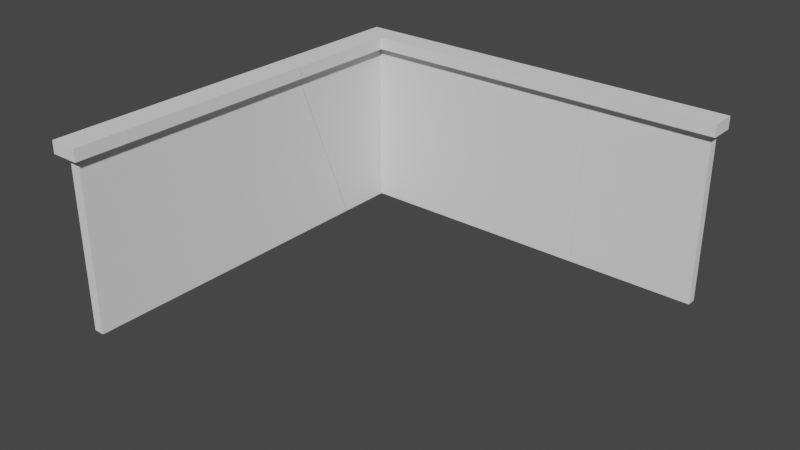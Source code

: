 # Source: Cubicle_Wall_Broken_1.blend  (saved by Blender 2.82.7; exported with 4.5.12 LTS)
import bpy
from mathutils import Matrix  # noqa: F401  (used for matrix-valued properties, if any)

bpy.ops.wm.read_factory_settings(use_empty=True)
scene = bpy.context.scene
scene.name = 'Scene'

# ---- collections
col_collection = bpy.data.collections.new('Collection'); scene.collection.children.link(col_collection)

# ---- world
world_world = bpy.data.worlds.new('World'); scene.world = world_world
world_world.use_nodes = True; world_world.node_tree.nodes.clear()
_N = world_world.node_tree.nodes; _L = world_world.node_tree.links
n0 = _N.new('ShaderNodeOutputWorld'); n0.name = 'World Output'; n0.location = (300, 300)
n1 = _N.new('ShaderNodeBackground'); n1.name = 'Background'; n1.location = (10, 300)
n1.inputs[0].default_value = (0.05088, 0.05088, 0.05088, 1.0)
_L.new(n1.outputs[0], n0.inputs[0])
n0.is_active_output = True
world_world.color = (0.05088, 0.05088, 0.05088)
world_world.use_sun_shadow = False
world_world.sun_shadow_jitter_overblur = 0.0

# ---- meshes
me_cubicle_cell_003 = bpy.data.meshes.new('Cubicle_cell.003')
me_cubicle_cell_003.from_pydata([(1.753, 0.5624, -0.8703), (1.753, 0.621, -0.8703), (1.753, 0.5624, 0.1799), (1.753, 0.621, 0.1799), (1.792, 0.6704, 0.2553), (1.792, 0.513, 0.2553), (1.792, 0.513, 0.1799), (1.792, 0.6704, 0.1799), (1.033, 0.6704, 0.2553), (1.03, 0.6704, 0.1799), (1.02, 0.621, 0.1799), (0.9583, 0.5624, -0.8703), (0.9701, 0.621, -0.8703), (0.9982, 0.513, 0.1799), (1.008, 0.5624, 0.1799), (1.002, 0.513, 0.2553), (1.033, 0.6704, 0.2553), (1.03, 0.6704, 0.1799), (1.02, 0.621, 0.1799), (0.9701, 0.621, -0.8703), (0.9583, 0.5624, -0.8703), (0.9982, 0.513, 0.1799), (1.008, 0.5624, 0.1799), (1.002, 0.513, 0.2553)], [], [(2, 0, 1, 3), (16, 23, 5, 4), (5, 6, 7, 4), (20, 19, 1, 0), (3, 18, 17, 7, 6, 21, 22, 2), (22, 20, 0, 2), (19, 18, 3, 1), (23, 21, 6, 5), (17, 16, 4, 7), (11, 14, 13, 15, 8, 9, 10, 12)])
_k = set([(8, 9), (8, 15), (9, 10), (10, 12), (11, 12), (11, 14), (13, 14), (13, 15), (16, 17), (16, 23), (17, 18), (18, 19), (19, 20), (20, 22), (21, 22), (21, 23)])
me_cubicle_cell_003.attributes.new('sharp_edge', 'BOOLEAN', 'EDGE').data.foreach_set('value', [ (min(e.vertices), max(e.vertices)) in _k for e in me_cubicle_cell_003.edges])
_uv = me_cubicle_cell_003.uv_layers.new(name='UVMap')
_uv.uv.foreach_set('vector', [0.4672, 0.5053, 0.4672, 0.3194, 0.4775, 0.3194, 0.4775, 0.5053, 0.3004, 0.9574, 0.2954, 0.9323, 0.4215, 0.9323, 0.4215, 0.9574, 0.4584, 0.5186, 0.4584, 0.5053, 0.4863, 0.5053, 0.4863, 0.5186, 0.8046, 0.589, 0.8064, 0.58, 0.9266, 0.58, 0.9266, 0.589, 0.9266, 0.58, 0.814, 0.58, 0.8155, 0.5724, 0.9325, 0.5724, 0.9325, 0.5966, 0.8107, 0.5966, 0.8122, 0.589, 0.9266, 0.589, 0.8076, 0.5054, 0.7988, 0.3195, 0.9395, 0.3195, 0.9395, 0.5054, 0.6648, 0.03233, 0.656, 0.2182, 0.5262, 0.2182, 0.5262, 0.03233, 0.8065, 0.5187, 0.8059, 0.5054, 0.9463, 0.5054, 0.9463, 0.5187, 0.6542, 0.2182, 0.6536, 0.2315, 0.5194, 0.2315, 0.5194, 0.2182, 0.2241, 0.04106, 0.1553, 0.05317, 0.1929, 0.09067, 0.1716, 0.1309, 0.05205, 0.01144, 0.956, 0.8979, 0.1109, 0.008712, 0.1562, 0.04111])
me_cubicle_cell_003.use_remesh_fix_poles = True
me_cubicle_cell_003.use_remesh_preserve_attributes = False
me_cubicle_cell_003.use_mirror_vertex_groups = False
me_cubicle_cell_003.update()
me_cubicle_cell_004 = bpy.data.meshes.new('Cubicle_cell.004')
me_cubicle_cell_004.from_pydata([(-0.5515, 0.5624, -0.8703), (-0.6175, 0.621, -0.8703), (-0.5515, 0.5624, 0.1799), (-0.6175, 0.621, 0.1799), (-0.5015, 0.513, 0.2553), (-0.6761, 0.6704, 0.2553), (-0.5015, 0.513, 0.1799), (-0.6761, 0.6704, 0.1799), (1.031, 0.6704, 0.2553), (1.027, 0.6704, 0.1799), (1.018, 0.621, 0.1799), (0.9561, 0.5624, -0.8703), (0.9678, 0.621, -0.8703), (0.9959, 0.513, 0.1799), (1.006, 0.5624, 0.1799), (-0.5515, -0.1899, 0.1799), (-0.5515, 0.2081, -0.8703), (-0.6175, -0.1721, 0.1799), (-0.6761, -0.1848, 0.2553), (-0.6761, -0.1563, 0.1799), (0.9994, 0.513, 0.2553), (-0.6175, 0.2259, -0.8703), (-0.5015, -0.2033, 0.1799), (-0.5015, -0.2319, 0.2553), (1.031, 0.6704, 0.2553), (1.027, 0.6704, 0.1799), (1.018, 0.621, 0.1799), (0.9678, 0.621, -0.8703), (0.9561, 0.5624, -0.8703), (0.9959, 0.513, 0.1799), (1.006, 0.5624, 0.1799), (-0.6761, -0.1848, 0.2553), (-0.6761, -0.1563, 0.1799), (0.9994, 0.513, 0.2553), (-0.5515, 0.2081, -0.8703), (-0.6175, 0.2259, -0.8703), (-0.5015, -0.2319, 0.2553), (-0.5015, -0.2033, 0.1799), (-0.5515, -0.1899, 0.1799), (-0.6175, -0.1721, 0.1799)], [], [(25, 26, 3, 39, 32, 7), (2, 0, 28, 30), (1, 3, 26, 27), (1, 27, 28, 0, 34, 35), (0, 2, 38, 34), (6, 4, 36, 37), (5, 31, 36, 4, 33, 24), (4, 6, 29, 33), (5, 24, 25, 7), (35, 39, 3, 1), (37, 38, 2, 30, 29, 6), (14, 11, 12, 10, 9, 8, 20, 13), (32, 31, 5, 7), (21, 16, 15, 22, 23, 18, 19, 17)])
_k = set([(8, 9), (8, 20), (9, 10), (10, 12), (11, 12), (11, 14), (13, 14), (13, 20), (15, 16), (15, 22), (16, 21), (17, 19), (17, 21), (18, 19), (18, 23), (22, 23), (24, 25), (24, 33), (25, 26), (26, 27), (27, 28), (28, 30), (29, 30), (29, 33), (31, 32), (31, 36), (32, 39), (34, 35), (34, 38), (35, 39), (36, 37), (37, 38)])
me_cubicle_cell_004.attributes.new('sharp_edge', 'BOOLEAN', 'EDGE').data.foreach_set('value', [ (min(e.vertices), max(e.vertices)) in _k for e in me_cubicle_cell_004.edges])
_uv = me_cubicle_cell_004.uv_layers.new(name='UVMap')
_uv.uv.foreach_set('vector', [0.8152, 0.5724, 0.8136, 0.58, 0.5626, 0.58, 0.5626, 0.7017, 0.5536, 0.6993, 0.5536, 0.5724, 0.5316, 0.5054, 0.5316, 0.3195, 0.7984, 0.3195, 0.8072, 0.5054, 0.9458, 0.03233, 0.9458, 0.2182, 0.6564, 0.2182, 0.6652, 0.03233, 0.5626, 0.58, 0.806, 0.58, 0.8042, 0.589, 0.5728, 0.589, 0.5728, 0.6434, 0.5626, 0.6406, 0.4672, 0.3194, 0.4672, 0.5053, 0.334, 0.5053, 0.4045, 0.3194, 0.4584, 0.5053, 0.4584, 0.5186, 0.3266, 0.5186, 0.3316, 0.5053, 0.02761, 0.9574, 0.02761, 0.821, 0.05547, 0.8134, 0.05547, 0.9323, 0.295, 0.9323, 0.3, 0.9574, 0.5404, 0.5187, 0.5404, 0.5054, 0.8054, 0.5054, 0.8061, 0.5187, 0.9561, 0.2315, 0.654, 0.2315, 0.6547, 0.2182, 0.9561, 0.2182, 0.1219, 0.03387, 0.1924, 0.2197, 0.05201, 0.2197, 0.05201, 0.03387, 0.5804, 0.7065, 0.5728, 0.7045, 0.5728, 0.589, 0.8118, 0.589, 0.8103, 0.5966, 0.5804, 0.5966, 0.9471, 0.8444, 0.8163, 0.04045, 0.8843, 0.04044, 0.9916, 0.8889, 0.9419, 0.8973, 0.9889, 0.9477, 0.8693, 0.8282, 0.9096, 0.8069, 0.1896, 0.2197, 0.1946, 0.2331, 0.04326, 0.2331, 0.04326, 0.2197, 0.9695, 0.9288, 0.9265, 0.8858, 0.884, 0.1026, 0.8508, 0.1026, 0.8508, 0.04107, 0.9667, 0.04112, 0.9668, 0.1026, 0.9279, 0.1026])
me_cubicle_cell_004.use_remesh_fix_poles = True
me_cubicle_cell_004.use_remesh_preserve_attributes = False
me_cubicle_cell_004.use_mirror_vertex_groups = False
me_cubicle_cell_004.update()
me_cubicle_cell_001 = bpy.data.meshes.new('Cubicle_cell.001')
me_cubicle_cell_001.from_pydata([(-0.6175, -1.765, -0.8703), (-0.5515, -1.765, -0.8703), (-0.6175, -1.765, 0.1799), (-0.5515, -1.765, 0.1799), (-0.6761, -1.815, 0.1799), (-0.6761, -1.815, 0.2553), (-0.5015, -1.815, 0.2553), (-0.5015, -1.815, 0.1799), (-0.5515, -0.1926, 0.1799), (-0.5515, 0.2054, -0.8703), (-0.6175, -0.1748, 0.1799), (-0.6761, -0.1876, 0.2553), (-0.6761, -0.1591, 0.1799), (-0.6175, 0.2232, -0.8703), (-0.5015, -0.2061, 0.1799), (-0.5015, -0.2346, 0.2553), (-0.6761, -0.1876, 0.2553), (-0.6761, -0.1591, 0.1799), (-0.5515, 0.2054, -0.8703), (-0.6175, 0.2232, -0.8703), (-0.5015, -0.2346, 0.2553), (-0.5015, -0.2061, 0.1799), (-0.5515, -0.1926, 0.1799), (-0.6175, -0.1748, 0.1799)], [], [(20, 16, 5, 6), (1, 3, 2, 0), (0, 2, 23, 19), (4, 5, 16, 17), (7, 6, 5, 4), (17, 23, 2, 3, 22, 21, 7, 4), (21, 20, 6, 7), (18, 13, 10, 12, 11, 15, 14, 8), (9, 22, 3, 1), (19, 9, 1, 0)])
_k = set([(8, 14), (8, 18), (9, 19), (9, 22), (10, 12), (10, 13), (11, 12), (11, 15), (13, 18), (14, 15), (16, 17), (16, 20), (17, 23), (19, 23), (20, 21), (21, 22)])
me_cubicle_cell_001.attributes.new('sharp_edge', 'BOOLEAN', 'EDGE').data.foreach_set('value', [ (min(e.vertices), max(e.vertices)) in _k for e in me_cubicle_cell_001.edges])
_uv = me_cubicle_cell_001.uv_layers.new(name='UVMap')
_uv.uv.foreach_set('vector', [0.05547, 0.813, 0.02761, 0.8205, 0.02761, 0.5608, 0.05547, 0.5608, 0.5316, 0.3195, 0.5316, 0.5054, 0.5199, 0.5054, 0.5199, 0.3195, 0.4743, 0.03387, 0.4743, 0.2197, 0.1929, 0.2197, 0.1224, 0.03387, 0.4831, 0.2197, 0.4831, 0.2331, 0.1951, 0.2331, 0.1901, 0.2197, 0.5404, 0.5054, 0.5404, 0.5187, 0.5095, 0.5187, 0.5095, 0.5054, 0.5536, 0.6997, 0.5626, 0.7022, 0.5626, 0.9463, 0.5728, 0.9463, 0.5728, 0.7049, 0.5804, 0.707, 0.5804, 0.9539, 0.5536, 0.9539, 0.3312, 0.5053, 0.3261, 0.5186, 0.04647, 0.5186, 0.04647, 0.5053, 0.9592, 0.8858, 0.9592, 0.9288, 0.1744, 0.1023, 0.1356, 0.1023, 0.07406, 0.04081, 0.19, 0.04079, 0.2515, 0.1023, 0.2183, 0.1023, 0.404, 0.3194, 0.3335, 0.5053, 0.05522, 0.5053, 0.05522, 0.3194, 0.5626, 0.6411, 0.5728, 0.6438, 0.5728, 0.9463, 0.5626, 0.9463])
me_cubicle_cell_001.use_remesh_fix_poles = True
me_cubicle_cell_001.use_remesh_preserve_attributes = False
me_cubicle_cell_001.use_mirror_vertex_groups = False
me_cubicle_cell_001.update()

# ---- objects
ob_cubicle_cell = bpy.data.objects.new('Cubicle_cell', me_cubicle_cell_003)
ob_cubicle_cell_001 = bpy.data.objects.new('Cubicle_cell.001', me_cubicle_cell_004)
ob_cubicle_cell_002 = bpy.data.objects.new('Cubicle_cell.002', me_cubicle_cell_001)

# ---- transforms, parenting, visibility, modifiers, constraints
ob_cubicle_cell.location = (0.0, 0.0, 0.0)
ob_cubicle_cell.lineart.crease_threshold = 0.0
ob_cubicle_cell_001.location = (0.0, 0.0, 0.0)
ob_cubicle_cell_001.lineart.crease_threshold = 0.0
ob_cubicle_cell_002.location = (0.0, 0.0, 0.0)
ob_cubicle_cell_002.lineart.crease_threshold = 0.0

# ---- collection membership
col_collection.objects.link(ob_cubicle_cell)
col_collection.objects.link(ob_cubicle_cell_001)
col_collection.objects.link(ob_cubicle_cell_002)

# ---- scene / render settings (as saved in the file)
scene.frame_start = 1; scene.frame_end = 250; scene.frame_set(1)
scene.render.engine = 'BLENDER_EEVEE_NEXT'
scene.cycles.use_denoising = False
scene.cycles.samples = 128
scene.cycles.sampling_pattern = 'TABULATED_SOBOL'
scene.cycles.use_adaptive_sampling = False
scene.cycles.use_light_tree = False
scene.view_settings.view_transform = 'Filmic'
bpy.context.view_layer.update()

# ---- added for rendering (the .blend has no active camera and no usable light): camera, sun
cam_auto = bpy.data.cameras.new('AutoCamera')
cam_auto.lens = 50.0
cam_auto.sensor_width = 36.0
cam_auto.clip_end = 1000.0
ob_auto_camera = bpy.data.objects.new('AutoCamera', cam_auto)
scene.collection.objects.link(ob_auto_camera)
ob_auto_camera.location = (3.96152, -4.65652, 2.41543)
ob_auto_camera.rotation_euler = (1.09748, -7.21219e-08, 0.694738)
scene.camera = ob_auto_camera
light_auto_sun = bpy.data.lights.new('AutoSun', 'SUN')
light_auto_sun.energy = 3.0
light_auto_sun.angle = 0.0523599
ob_auto_sun = bpy.data.objects.new('AutoSun', light_auto_sun)
scene.collection.objects.link(ob_auto_sun)
ob_auto_sun.rotation_euler = (0.872665, 0.174533, 0.523599)
bpy.context.view_layer.update()
